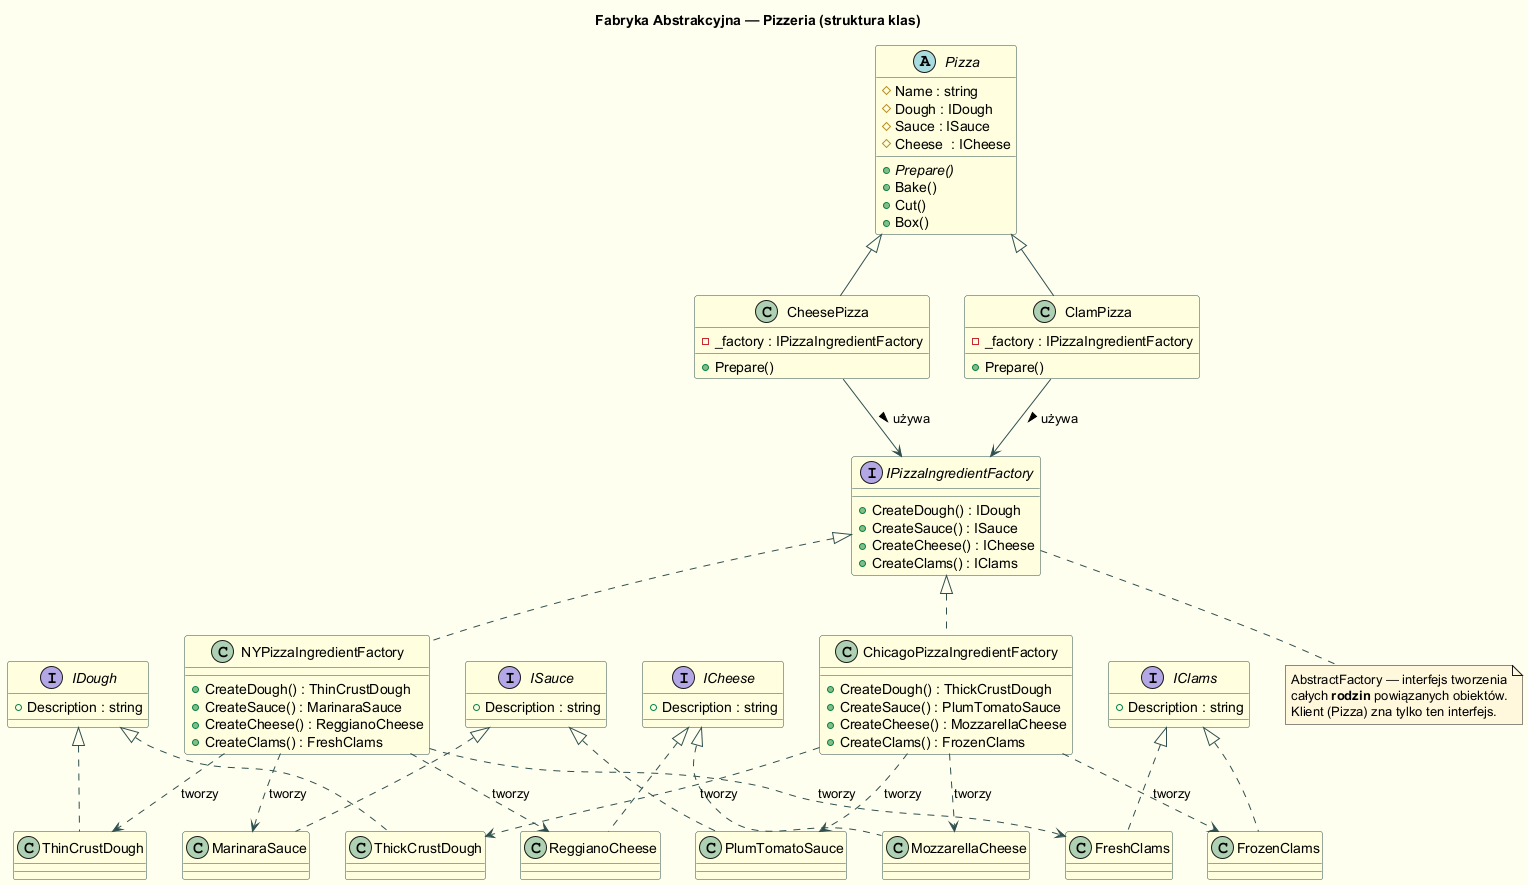

The diagram above was rendered by PlantUML. Its source (embedded in the PNG):
@startuml abstract_factory_class
skinparam backgroundColor #FFFFF0
skinparam class {
  BackgroundColor LightYellow
  BorderColor DarkSlateGray
}
skinparam note {
  BackgroundColor #FFF8DC
}
skinparam ArrowColor DarkSlateGray

title Fabryka Abstrakcyjna — Pizzeria (struktura klas)

' ---------- Fabryki składników (AbstractFactory) ----------
interface IPizzaIngredientFactory {
  + CreateDough() : IDough
  + CreateSauce() : ISauce
  + CreateCheese() : ICheese
  + CreateClams() : IClams
}

class NYPizzaIngredientFactory implements IPizzaIngredientFactory {
  + CreateDough() : ThinCrustDough
  + CreateSauce() : MarinaraSauce
  + CreateCheese() : ReggianoCheese
  + CreateClams() : FreshClams
}

class ChicagoPizzaIngredientFactory implements IPizzaIngredientFactory {
  + CreateDough() : ThickCrustDough
  + CreateSauce() : PlumTomatoSauce
  + CreateCheese() : MozzarellaCheese
  + CreateClams() : FrozenClams
}

' ---------- Produkty (składniki) ----------
interface IDough {
  + Description : string
}
interface ISauce {
  + Description : string
}
interface ICheese {
  + Description : string
}
interface IClams {
  + Description : string
}

class ThinCrustDough   implements IDough
class ThickCrustDough  implements IDough
class MarinaraSauce    implements ISauce
class PlumTomatoSauce  implements ISauce
class ReggianoCheese   implements ICheese
class MozzarellaCheese implements ICheese
class FreshClams       implements IClams
class FrozenClams      implements IClams

' ---------- Klient / Pizza ----------
abstract class Pizza {
  # Name : string
  # Dough : IDough
  # Sauce : ISauce
  # Cheese  : ICheese
  + {abstract} Prepare()
  + Bake()
  + Cut()
  + Box()
}

class CheesePizza {
  - _factory : IPizzaIngredientFactory
  + Prepare()
}

class ClamPizza {
  - _factory : IPizzaIngredientFactory
  + Prepare()
}

Pizza <|-- CheesePizza
Pizza <|-- ClamPizza

CheesePizza --> IPizzaIngredientFactory : używa >
ClamPizza   --> IPizzaIngredientFactory : używa >

NYPizzaIngredientFactory ..> ThinCrustDough   : tworzy
NYPizzaIngredientFactory ..> MarinaraSauce    : tworzy
NYPizzaIngredientFactory ..> ReggianoCheese   : tworzy
NYPizzaIngredientFactory ..> FreshClams       : tworzy

ChicagoPizzaIngredientFactory ..> ThickCrustDough  : tworzy
ChicagoPizzaIngredientFactory ..> PlumTomatoSauce  : tworzy
ChicagoPizzaIngredientFactory ..> MozzarellaCheese : tworzy
ChicagoPizzaIngredientFactory ..> FrozenClams      : tworzy

note bottom of IPizzaIngredientFactory
  AbstractFactory — interfejs tworzenia
  całych **rodzin** powiązanych obiektów.
  Klient (Pizza) zna tylko ten interfejs.
end note

@enduml